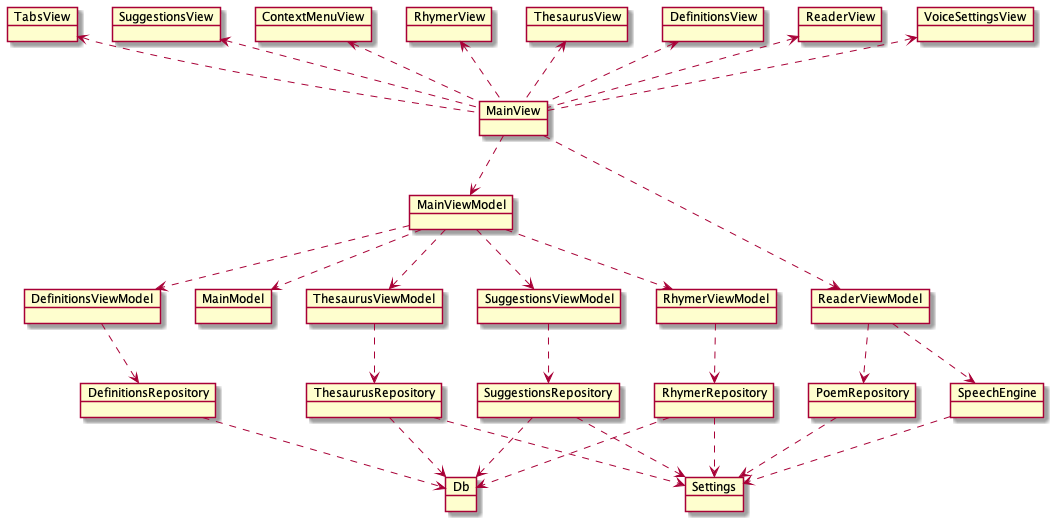

The diagram above was rendered by PlantUML. Its source (embedded in the PNG):
@startuml
object TabsView
object SuggestionsView
object ContextMenuView
object RhymerView
object ThesaurusView
object DefinitionsView
object ReaderView
object VoiceSettingsView
object MainView

object MainViewModel
object RhymerViewModel
object ThesaurusViewModel
object DefinitionsViewModel
object ReaderViewModel
object SuggestionsViewModel

object MainModel
object RhymerRepository
object ThesaurusRepository
object DefinitionsRepository
object PoemRepository
object SuggestionsRepository
object SpeechEngine


object Db
object Settings

TabsView <.. MainView
ContextMenuView <.. MainView
RhymerView <.. MainView
ThesaurusView <.. MainView
DefinitionsView <.. MainView
ReaderView <.. MainView
VoiceSettingsView <.. MainView
SuggestionsView <.. MainView
MainView ..> MainViewModel
MainView ..> ReaderViewModel

MainViewModel ..> MainModel
MainViewModel ..> RhymerViewModel
MainViewModel ..> ThesaurusViewModel
MainViewModel ..> DefinitionsViewModel
MainViewModel ..> SuggestionsViewModel

RhymerViewModel ..> RhymerRepository
ThesaurusViewModel ..> ThesaurusRepository 
DefinitionsViewModel ..> DefinitionsRepository
ReaderViewModel ..> PoemRepository
ReaderViewModel ..> SpeechEngine
SuggestionsViewModel ..> SuggestionsRepository


RhymerRepository ..> Db
ThesaurusRepository ..> Db
DefinitionsRepository ..> Db
SuggestionsRepository ..> Db
RhymerRepository ..> Settings
ThesaurusRepository ..> Settings
PoemRepository ..> Settings
SuggestionsRepository ..> Settings
SpeechEngine ..> Settings

@enduml